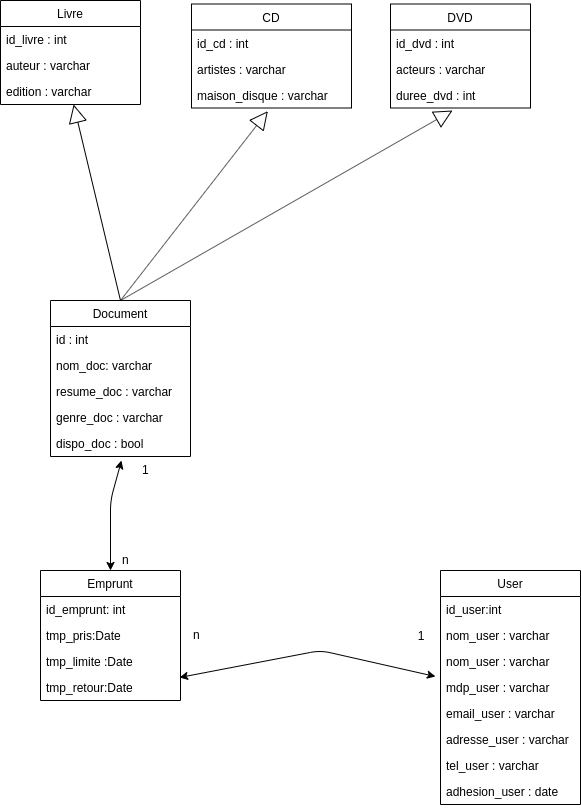

The diagram above was exported from draw.io. Its source (the exported page's mxGraphModel, read from the mxfile embedded in the PNG):
<mxGraphModel dx="1027" dy="1298" grid="1" gridSize="10" guides="1" tooltips="1" connect="1" arrows="1" fold="1" page="1" pageScale="1" pageWidth="1100" pageHeight="850" background="#ffffff" math="0" shadow="0">
  <root>
    <mxCell id="0" />
    <mxCell id="1" parent="0" />
    <mxCell id="G89tEMMcTKBNwqU3YHmP-1" value="Livre" style="swimlane;fontStyle=0;childLayout=stackLayout;horizontal=1;startSize=26;fillColor=none;horizontalStack=0;resizeParent=1;resizeParentMax=0;resizeLast=0;collapsible=1;marginBottom=0;" parent="1" vertex="1">
      <mxGeometry x="80" y="-210" width="140" height="104" as="geometry" />
    </mxCell>
    <mxCell id="G89tEMMcTKBNwqU3YHmP-2" value="id_livre : int" style="text;strokeColor=none;fillColor=none;align=left;verticalAlign=top;spacingLeft=4;spacingRight=4;overflow=hidden;rotatable=0;points=[[0,0.5],[1,0.5]];portConstraint=eastwest;" parent="G89tEMMcTKBNwqU3YHmP-1" vertex="1">
      <mxGeometry y="26" width="140" height="26" as="geometry" />
    </mxCell>
    <mxCell id="G89tEMMcTKBNwqU3YHmP-38" value="auteur : varchar" style="text;strokeColor=none;fillColor=none;align=left;verticalAlign=top;spacingLeft=4;spacingRight=4;overflow=hidden;rotatable=0;points=[[0,0.5],[1,0.5]];portConstraint=eastwest;" parent="G89tEMMcTKBNwqU3YHmP-1" vertex="1">
      <mxGeometry y="52" width="140" height="26" as="geometry" />
    </mxCell>
    <mxCell id="G89tEMMcTKBNwqU3YHmP-39" value="edition : varchar" style="text;strokeColor=none;fillColor=none;align=left;verticalAlign=top;spacingLeft=4;spacingRight=4;overflow=hidden;rotatable=0;points=[[0,0.5],[1,0.5]];portConstraint=eastwest;" parent="G89tEMMcTKBNwqU3YHmP-1" vertex="1">
      <mxGeometry y="78" width="140" height="26" as="geometry" />
    </mxCell>
    <mxCell id="G89tEMMcTKBNwqU3YHmP-17" value="Emprunt" style="swimlane;fontStyle=0;childLayout=stackLayout;horizontal=1;startSize=26;fillColor=none;horizontalStack=0;resizeParent=1;resizeParentMax=0;resizeLast=0;collapsible=1;marginBottom=0;" parent="1" vertex="1">
      <mxGeometry x="120" y="360" width="140" height="130" as="geometry" />
    </mxCell>
    <mxCell id="G89tEMMcTKBNwqU3YHmP-18" value="id_emprunt: int " style="text;strokeColor=none;fillColor=none;align=left;verticalAlign=top;spacingLeft=4;spacingRight=4;overflow=hidden;rotatable=0;points=[[0,0.5],[1,0.5]];portConstraint=eastwest;" parent="G89tEMMcTKBNwqU3YHmP-17" vertex="1">
      <mxGeometry y="26" width="140" height="26" as="geometry" />
    </mxCell>
    <mxCell id="G89tEMMcTKBNwqU3YHmP-20" value="tmp_pris:Date" style="text;strokeColor=none;fillColor=none;align=left;verticalAlign=top;spacingLeft=4;spacingRight=4;overflow=hidden;rotatable=0;points=[[0,0.5],[1,0.5]];portConstraint=eastwest;" parent="G89tEMMcTKBNwqU3YHmP-17" vertex="1">
      <mxGeometry y="52" width="140" height="26" as="geometry" />
    </mxCell>
    <mxCell id="PSjb_dJZtj5rOmzlA1qD-1" value="tmp_limite :Date" style="text;strokeColor=none;fillColor=none;align=left;verticalAlign=top;spacingLeft=4;spacingRight=4;overflow=hidden;rotatable=0;points=[[0,0.5],[1,0.5]];portConstraint=eastwest;" vertex="1" parent="G89tEMMcTKBNwqU3YHmP-17">
      <mxGeometry y="78" width="140" height="26" as="geometry" />
    </mxCell>
    <mxCell id="G89tEMMcTKBNwqU3YHmP-21" value="tmp_retour:Date" style="text;strokeColor=none;fillColor=none;align=left;verticalAlign=top;spacingLeft=4;spacingRight=4;overflow=hidden;rotatable=0;points=[[0,0.5],[1,0.5]];portConstraint=eastwest;" parent="G89tEMMcTKBNwqU3YHmP-17" vertex="1">
      <mxGeometry y="104" width="140" height="26" as="geometry" />
    </mxCell>
    <mxCell id="G89tEMMcTKBNwqU3YHmP-23" value="" style="endArrow=classic;startArrow=classic;html=1;entryX=0.507;entryY=1.156;entryDx=0;entryDy=0;exitX=0.5;exitY=0;exitDx=0;exitDy=0;entryPerimeter=0;" parent="1" source="G89tEMMcTKBNwqU3YHmP-17" target="G89tEMMcTKBNwqU3YHmP-32" edge="1">
      <mxGeometry width="50" height="50" relative="1" as="geometry">
        <mxPoint x="120" y="560" as="sourcePoint" />
        <mxPoint x="170" y="510" as="targetPoint" />
        <Array as="points">
          <mxPoint x="190" y="290" />
        </Array>
      </mxGeometry>
    </mxCell>
    <mxCell id="G89tEMMcTKBNwqU3YHmP-24" value="n" style="text;html=1;resizable=0;points=[];autosize=1;align=left;verticalAlign=top;spacingTop=-4;" parent="1" vertex="1">
      <mxGeometry x="200" y="340" width="20" height="20" as="geometry" />
    </mxCell>
    <mxCell id="G89tEMMcTKBNwqU3YHmP-25" value="1" style="text;html=1;resizable=0;points=[];autosize=1;align=left;verticalAlign=top;spacingTop=-4;" parent="1" vertex="1">
      <mxGeometry x="220" y="250" width="20" height="20" as="geometry" />
    </mxCell>
    <mxCell id="G89tEMMcTKBNwqU3YHmP-26" value="User" style="swimlane;fontStyle=0;childLayout=stackLayout;horizontal=1;startSize=26;fillColor=none;horizontalStack=0;resizeParent=1;resizeParentMax=0;resizeLast=0;collapsible=1;marginBottom=0;" parent="1" vertex="1">
      <mxGeometry x="520" y="360" width="140" height="234" as="geometry" />
    </mxCell>
    <mxCell id="G89tEMMcTKBNwqU3YHmP-27" value="id_user:int" style="text;strokeColor=none;fillColor=none;align=left;verticalAlign=top;spacingLeft=4;spacingRight=4;overflow=hidden;rotatable=0;points=[[0,0.5],[1,0.5]];portConstraint=eastwest;" parent="G89tEMMcTKBNwqU3YHmP-26" vertex="1">
      <mxGeometry y="26" width="140" height="26" as="geometry" />
    </mxCell>
    <mxCell id="G89tEMMcTKBNwqU3YHmP-28" value="nom_user : varchar" style="text;strokeColor=none;fillColor=none;align=left;verticalAlign=top;spacingLeft=4;spacingRight=4;overflow=hidden;rotatable=0;points=[[0,0.5],[1,0.5]];portConstraint=eastwest;" parent="G89tEMMcTKBNwqU3YHmP-26" vertex="1">
      <mxGeometry y="52" width="140" height="26" as="geometry" />
    </mxCell>
    <mxCell id="T4eAqdchStFZNHVfcdzz-3" value="nom_user : varchar" style="text;strokeColor=none;fillColor=none;align=left;verticalAlign=top;spacingLeft=4;spacingRight=4;overflow=hidden;rotatable=0;points=[[0,0.5],[1,0.5]];portConstraint=eastwest;" parent="G89tEMMcTKBNwqU3YHmP-26" vertex="1">
      <mxGeometry y="78" width="140" height="26" as="geometry" />
    </mxCell>
    <mxCell id="G89tEMMcTKBNwqU3YHmP-30" value="mdp_user : varchar" style="text;strokeColor=none;fillColor=none;align=left;verticalAlign=top;spacingLeft=4;spacingRight=4;overflow=hidden;rotatable=0;points=[[0,0.5],[1,0.5]];portConstraint=eastwest;" parent="G89tEMMcTKBNwqU3YHmP-26" vertex="1">
      <mxGeometry y="104" width="140" height="26" as="geometry" />
    </mxCell>
    <mxCell id="G89tEMMcTKBNwqU3YHmP-29" value="email_user : varchar" style="text;strokeColor=none;fillColor=none;align=left;verticalAlign=top;spacingLeft=4;spacingRight=4;overflow=hidden;rotatable=0;points=[[0,0.5],[1,0.5]];portConstraint=eastwest;" parent="G89tEMMcTKBNwqU3YHmP-26" vertex="1">
      <mxGeometry y="130" width="140" height="26" as="geometry" />
    </mxCell>
    <mxCell id="G89tEMMcTKBNwqU3YHmP-31" value="adresse_user : varchar&#10;" style="text;strokeColor=none;fillColor=none;align=left;verticalAlign=top;spacingLeft=4;spacingRight=4;overflow=hidden;rotatable=0;points=[[0,0.5],[1,0.5]];portConstraint=eastwest;" parent="G89tEMMcTKBNwqU3YHmP-26" vertex="1">
      <mxGeometry y="156" width="140" height="26" as="geometry" />
    </mxCell>
    <mxCell id="cHbQXoZqY0MPixBwDHhj-1" value="tel_user : varchar&#10;" style="text;strokeColor=none;fillColor=none;align=left;verticalAlign=top;spacingLeft=4;spacingRight=4;overflow=hidden;rotatable=0;points=[[0,0.5],[1,0.5]];portConstraint=eastwest;" parent="G89tEMMcTKBNwqU3YHmP-26" vertex="1">
      <mxGeometry y="182" width="140" height="26" as="geometry" />
    </mxCell>
    <mxCell id="cHbQXoZqY0MPixBwDHhj-2" value="adhesion_user : date" style="text;strokeColor=none;fillColor=none;align=left;verticalAlign=top;spacingLeft=4;spacingRight=4;overflow=hidden;rotatable=0;points=[[0,0.5],[1,0.5]];portConstraint=eastwest;" parent="G89tEMMcTKBNwqU3YHmP-26" vertex="1">
      <mxGeometry y="208" width="140" height="26" as="geometry" />
    </mxCell>
    <mxCell id="G89tEMMcTKBNwqU3YHmP-33" value="" style="endArrow=classic;startArrow=classic;html=1;entryX=0.993;entryY=0.115;entryDx=0;entryDy=0;entryPerimeter=0;exitX=-0.036;exitY=0.077;exitDx=0;exitDy=0;exitPerimeter=0;" parent="1" source="G89tEMMcTKBNwqU3YHmP-30" target="G89tEMMcTKBNwqU3YHmP-21" edge="1">
      <mxGeometry width="50" height="50" relative="1" as="geometry">
        <mxPoint x="120" y="590" as="sourcePoint" />
        <mxPoint x="170" y="540" as="targetPoint" />
        <Array as="points">
          <mxPoint x="400" y="440" />
        </Array>
      </mxGeometry>
    </mxCell>
    <mxCell id="G89tEMMcTKBNwqU3YHmP-34" value="n" style="text;html=1;resizable=0;points=[];autosize=1;align=left;verticalAlign=top;spacingTop=-4;" parent="1" vertex="1">
      <mxGeometry x="271" y="415" width="20" height="20" as="geometry" />
    </mxCell>
    <mxCell id="G89tEMMcTKBNwqU3YHmP-41" value="CD" style="swimlane;fontStyle=0;childLayout=stackLayout;horizontal=1;startSize=26;fillColor=none;horizontalStack=0;resizeParent=1;resizeParentMax=0;resizeLast=0;collapsible=1;marginBottom=0;" parent="1" vertex="1">
      <mxGeometry x="271" y="-206.5" width="160" height="104" as="geometry" />
    </mxCell>
    <mxCell id="G89tEMMcTKBNwqU3YHmP-42" value="id_cd : int " style="text;strokeColor=none;fillColor=none;align=left;verticalAlign=top;spacingLeft=4;spacingRight=4;overflow=hidden;rotatable=0;points=[[0,0.5],[1,0.5]];portConstraint=eastwest;" parent="G89tEMMcTKBNwqU3YHmP-41" vertex="1">
      <mxGeometry y="26" width="160" height="26" as="geometry" />
    </mxCell>
    <mxCell id="G89tEMMcTKBNwqU3YHmP-46" value="artistes : varchar" style="text;strokeColor=none;fillColor=none;align=left;verticalAlign=top;spacingLeft=4;spacingRight=4;overflow=hidden;rotatable=0;points=[[0,0.5],[1,0.5]];portConstraint=eastwest;" parent="G89tEMMcTKBNwqU3YHmP-41" vertex="1">
      <mxGeometry y="52" width="160" height="26" as="geometry" />
    </mxCell>
    <mxCell id="G89tEMMcTKBNwqU3YHmP-45" value="maison_disque : varchar&#10;" style="text;strokeColor=none;fillColor=none;align=left;verticalAlign=top;spacingLeft=4;spacingRight=4;overflow=hidden;rotatable=0;points=[[0,0.5],[1,0.5]];portConstraint=eastwest;" parent="G89tEMMcTKBNwqU3YHmP-41" vertex="1">
      <mxGeometry y="78" width="160" height="26" as="geometry" />
    </mxCell>
    <mxCell id="G89tEMMcTKBNwqU3YHmP-49" value="DVD" style="swimlane;fontStyle=0;childLayout=stackLayout;horizontal=1;startSize=26;fillColor=none;horizontalStack=0;resizeParent=1;resizeParentMax=0;resizeLast=0;collapsible=1;marginBottom=0;" parent="1" vertex="1">
      <mxGeometry x="470" y="-206.5" width="140" height="104" as="geometry" />
    </mxCell>
    <mxCell id="G89tEMMcTKBNwqU3YHmP-50" value="id_dvd : int" style="text;strokeColor=none;fillColor=none;align=left;verticalAlign=top;spacingLeft=4;spacingRight=4;overflow=hidden;rotatable=0;points=[[0,0.5],[1,0.5]];portConstraint=eastwest;" parent="G89tEMMcTKBNwqU3YHmP-49" vertex="1">
      <mxGeometry y="26" width="140" height="26" as="geometry" />
    </mxCell>
    <mxCell id="cHbQXoZqY0MPixBwDHhj-12" value="acteurs : varchar" style="text;strokeColor=none;fillColor=none;align=left;verticalAlign=top;spacingLeft=4;spacingRight=4;overflow=hidden;rotatable=0;points=[[0,0.5],[1,0.5]];portConstraint=eastwest;" parent="G89tEMMcTKBNwqU3YHmP-49" vertex="1">
      <mxGeometry y="52" width="140" height="26" as="geometry" />
    </mxCell>
    <mxCell id="G89tEMMcTKBNwqU3YHmP-53" value="duree_dvd : int" style="text;strokeColor=none;fillColor=none;align=left;verticalAlign=top;spacingLeft=4;spacingRight=4;overflow=hidden;rotatable=0;points=[[0,0.5],[1,0.5]];portConstraint=eastwest;" parent="G89tEMMcTKBNwqU3YHmP-49" vertex="1">
      <mxGeometry y="78" width="140" height="26" as="geometry" />
    </mxCell>
    <mxCell id="cHbQXoZqY0MPixBwDHhj-3" value="Document" style="swimlane;fontStyle=0;childLayout=stackLayout;horizontal=1;startSize=26;fillColor=none;horizontalStack=0;resizeParent=1;resizeParentMax=0;resizeLast=0;collapsible=1;marginBottom=0;" parent="1" vertex="1">
      <mxGeometry x="130" y="90" width="140" height="156" as="geometry" />
    </mxCell>
    <mxCell id="cHbQXoZqY0MPixBwDHhj-4" value="id : int" style="text;strokeColor=none;fillColor=none;align=left;verticalAlign=top;spacingLeft=4;spacingRight=4;overflow=hidden;rotatable=0;points=[[0,0.5],[1,0.5]];portConstraint=eastwest;" parent="cHbQXoZqY0MPixBwDHhj-3" vertex="1">
      <mxGeometry y="26" width="140" height="26" as="geometry" />
    </mxCell>
    <mxCell id="G89tEMMcTKBNwqU3YHmP-51" value="nom_doc: varchar" style="text;strokeColor=none;fillColor=none;align=left;verticalAlign=top;spacingLeft=4;spacingRight=4;overflow=hidden;rotatable=0;points=[[0,0.5],[1,0.5]];portConstraint=eastwest;" parent="cHbQXoZqY0MPixBwDHhj-3" vertex="1">
      <mxGeometry y="52" width="140" height="26" as="geometry" />
    </mxCell>
    <mxCell id="G89tEMMcTKBNwqU3YHmP-5" value="resume_doc : varchar" style="text;strokeColor=none;fillColor=none;align=left;verticalAlign=top;spacingLeft=4;spacingRight=4;overflow=hidden;rotatable=0;points=[[0,0.5],[1,0.5]];portConstraint=eastwest;" parent="cHbQXoZqY0MPixBwDHhj-3" vertex="1">
      <mxGeometry y="78" width="140" height="26" as="geometry" />
    </mxCell>
    <mxCell id="G89tEMMcTKBNwqU3YHmP-4" value="genre_doc : varchar" style="text;strokeColor=none;fillColor=none;align=left;verticalAlign=top;spacingLeft=4;spacingRight=4;overflow=hidden;rotatable=0;points=[[0,0.5],[1,0.5]];portConstraint=eastwest;" parent="cHbQXoZqY0MPixBwDHhj-3" vertex="1">
      <mxGeometry y="104" width="140" height="26" as="geometry" />
    </mxCell>
    <mxCell id="G89tEMMcTKBNwqU3YHmP-32" value="dispo_doc : bool" style="text;strokeColor=none;fillColor=none;align=left;verticalAlign=top;spacingLeft=4;spacingRight=4;overflow=hidden;rotatable=0;points=[[0,0.5],[1,0.5]];portConstraint=eastwest;" parent="cHbQXoZqY0MPixBwDHhj-3" vertex="1">
      <mxGeometry y="130" width="140" height="26" as="geometry" />
    </mxCell>
    <mxCell id="cHbQXoZqY0MPixBwDHhj-10" value="" style="endArrow=block;endSize=16;endFill=0;html=1;exitX=0.5;exitY=0;exitDx=0;exitDy=0;entryX=0.477;entryY=1.121;entryDx=0;entryDy=0;entryPerimeter=0;" parent="1" source="cHbQXoZqY0MPixBwDHhj-3" target="G89tEMMcTKBNwqU3YHmP-45" edge="1">
      <mxGeometry width="160" relative="1" as="geometry">
        <mxPoint x="210" y="150" as="sourcePoint" />
        <mxPoint x="334" y="-70" as="targetPoint" />
      </mxGeometry>
    </mxCell>
    <mxCell id="cHbQXoZqY0MPixBwDHhj-11" value="" style="endArrow=block;endSize=16;endFill=0;html=1;exitX=0.5;exitY=0;exitDx=0;exitDy=0;" parent="1" source="cHbQXoZqY0MPixBwDHhj-3" edge="1">
      <mxGeometry width="160" relative="1" as="geometry">
        <mxPoint x="210" y="150" as="sourcePoint" />
        <mxPoint x="532" y="-100" as="targetPoint" />
      </mxGeometry>
    </mxCell>
    <mxCell id="cHbQXoZqY0MPixBwDHhj-9" value="" style="endArrow=block;endSize=16;endFill=0;html=1;exitX=0.5;exitY=0;exitDx=0;exitDy=0;" parent="1" source="cHbQXoZqY0MPixBwDHhj-3" target="G89tEMMcTKBNwqU3YHmP-39" edge="1">
      <mxGeometry width="160" relative="1" as="geometry">
        <mxPoint x="70" y="170" as="sourcePoint" />
        <mxPoint x="160" y="120" as="targetPoint" />
      </mxGeometry>
    </mxCell>
    <mxCell id="f46pgPdpDccv2WLuVE16-2" value="&lt;div&gt;1&lt;/div&gt;" style="text;html=1;strokeColor=none;fillColor=none;align=center;verticalAlign=middle;whiteSpace=wrap;rounded=0;" parent="1" vertex="1">
      <mxGeometry x="480" y="415" width="40" height="20" as="geometry" />
    </mxCell>
  </root>
</mxGraphModel>